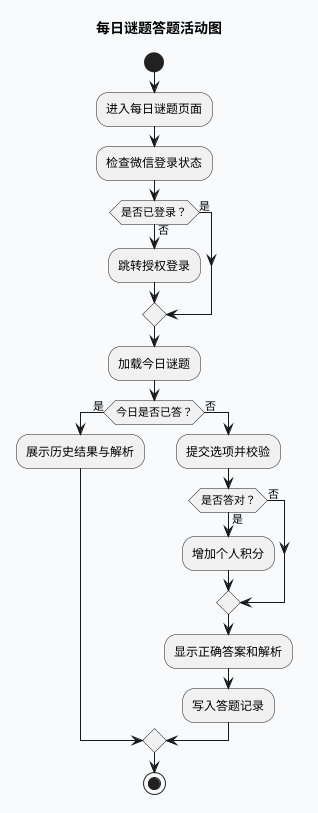

The diagram above was rendered by PlantUML. Its source (embedded in the PNG):
@startuml
title 每日谜题答题活动图
skinparam backgroundColor #f8fafc
skinparam defaultFontName Microsoft YaHei
skinparam shadowing false

start
:进入每日谜题页面;
:检查微信登录状态;
if (是否已登录？) then (否)
  :跳转授权登录;
else (是)
endif
:加载今日谜题;
if (今日是否已答？) then (是)
  :展示历史结果与解析;
else (否)
  :提交选项并校验;
  if (是否答对？) then (是)
    :增加个人积分;
  else (否)
  endif
  :显示正确答案和解析;
  :写入答题记录;
endif
stop
@enduml